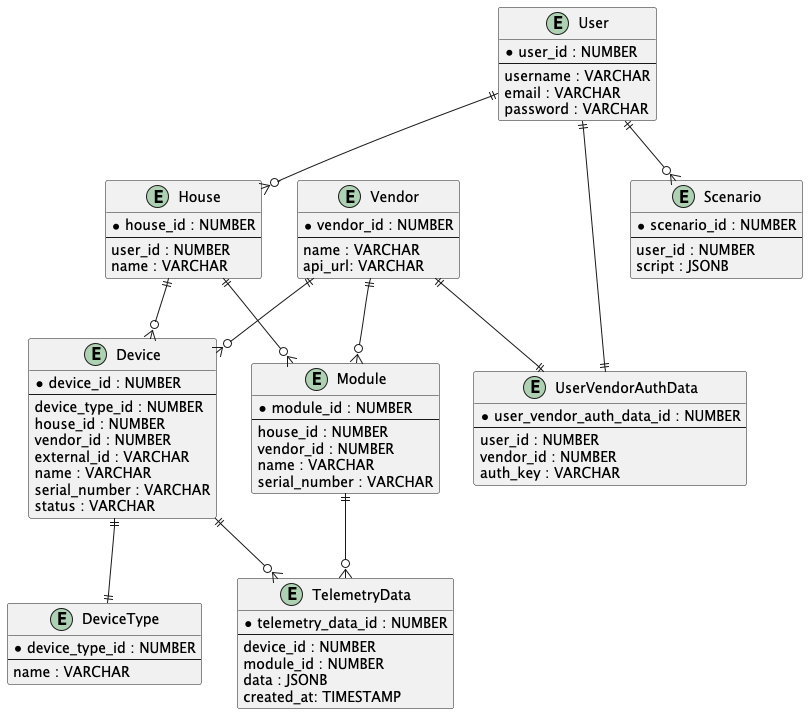

The diagram above was rendered by PlantUML. Its source (embedded in the PNG):
@startuml

entity "User" {
  * user_id : NUMBER
  --
  username : VARCHAR
  email : VARCHAR
  password : VARCHAR
}

entity "House" {
  * house_id : NUMBER
  --
  user_id : NUMBER
  name : VARCHAR
}

entity "Device" {
  * device_id : NUMBER
  --
  device_type_id : NUMBER
  house_id : NUMBER
  vendor_id : NUMBER
  external_id : VARCHAR
  name : VARCHAR
  serial_number : VARCHAR
  status : VARCHAR
}

entity "DeviceType" {
  * device_type_id : NUMBER
  --
  name : VARCHAR
}

entity "Module" {
  * module_id : NUMBER
  --
  house_id : NUMBER
  vendor_id : NUMBER
  name : VARCHAR
  serial_number : VARCHAR
}

entity "TelemetryData" {
  * telemetry_data_id : NUMBER
  --
  device_id : NUMBER
  module_id : NUMBER
  data : JSONB
  created_at: TIMESTAMP
}

entity "Scenario" {
  * scenario_id : NUMBER
  --
  user_id : NUMBER
  script : JSONB
}

entity "Vendor" {
  * vendor_id : NUMBER
  --
  name : VARCHAR
  api_url: VARCHAR
}

entity "UserVendorAuthData" {
  * user_vendor_auth_data_id : NUMBER
  --
  user_id : NUMBER
  vendor_id : NUMBER
  auth_key : VARCHAR
}

User ||--o{ House
House ||--o{ Device
House ||--o{ Module
Device ||--o{ TelemetryData
Device ||--|| DeviceType
Module ||--o{ TelemetryData
User ||--o{ Scenario
Vendor ||--o{ Device
Vendor ||--o{ Module
Vendor ||--|| UserVendorAuthData
User ||--|| UserVendorAuthData

@enduml